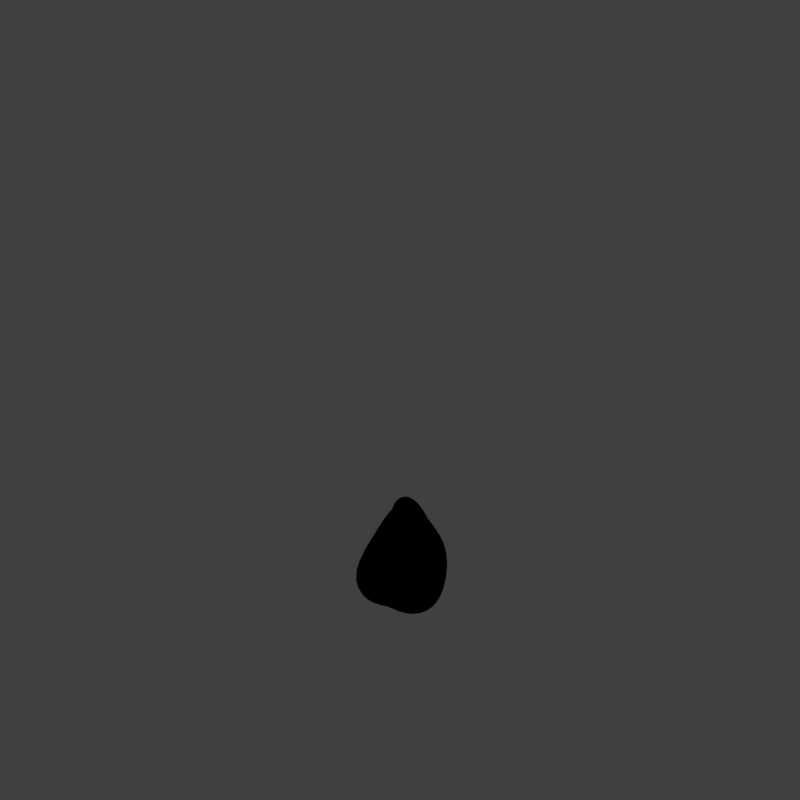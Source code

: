 # Source: tmbj_V001.blend  (saved by Blender 2.79.0; exported with 4.5.12 LTS)
import bpy
from mathutils import Matrix  # noqa: F401  (used for matrix-valued properties, if any)

bpy.ops.wm.read_factory_settings(use_empty=True)
scene = bpy.context.scene
scene.name = 'Scene'

# ---- collections
col_collection_1 = bpy.data.collections.new('Collection 1'); scene.collection.children.link(col_collection_1)
col_collection_11 = bpy.data.collections.new('Collection 11'); scene.collection.children.link(col_collection_11)
col_collection_11.hide_render = True
col_collection_11.hide_viewport = True

# ---- materials (node trees are filled in below, after node groups)
mat_material_000 = bpy.data.materials.new('Material.000')
mat_material_000.alpha_threshold = 0.0
mat_material_000.use_transparent_shadow = False
mat_material_000.diffuse_color = (0.01724, 0.1368, 0.05285, 1.0)
mat_material_000.specular_color = (0.2814, 0.5395, 0.4498)
mat_material_000.roughness = 0.5
mat_material_000.specular_intensity = 0.4059
mat_guide = bpy.data.materials.new('guide')
mat_guide.alpha_threshold = 0.0
mat_guide.use_transparent_shadow = False
mat_guide.diffuse_color = (1.0, 0.0, 0.004819, 1.0)
mat_guide.roughness = 0.5

# ---- material node trees

# ---- world
world_world = bpy.data.worlds.new('World'); scene.world = world_world
world_world.color = (0.05088, 0.05088, 0.05088)
world_world.use_sun_shadow = False
world_world.sun_shadow_jitter_overblur = 0.0
world_world.cycles.sampling_method = 'MANUAL'
world_world.light_settings.distance = 0.0

# ---- cameras
cam_camera = bpy.data.cameras.new('Camera')
cam_camera.type = 'ORTHO'
cam_camera.sensor_fit = 'HORIZONTAL'
cam_camera.clip_start = 220.0
cam_camera.clip_end = 340.0
cam_camera.lens = 35.0
cam_camera.sensor_width = 1.0
cam_camera.sensor_height = 18.0
cam_camera.ortho_scale = 33.94
cam_camera.shift_x = -8.625e-05
cam_camera.shift_y = 0.25
cam_camera.dof.focus_distance = 0.0
cam_camera.dof.aperture_fstop = 128.0
cam_camera.dof.aperture_blades = 6

# ---- lights
light_lightdome = bpy.data.lights.new('LightDome', 'SUN')
light_lightdome.transmission_factor = 0.0
light_lightdome.angle = 0.1993
light_lightdome.energy = 0.1
light_lightdome.shadow_buffer_clip_start = 0.5
light_lightdome.shadow_soft_size = 0.1
light_lightdome.shadow_cascade_max_distance = 1000.0
light_fillerlight = bpy.data.lights.new('FillerLight', 'SUN')
light_fillerlight.transmission_factor = 0.0
light_fillerlight.angle = 0.9273
light_fillerlight.energy = 0.5
light_fillerlight.shadow_buffer_clip_start = 0.5
light_fillerlight.shadow_soft_size = 0.5
light_fillerlight.shadow_cascade_max_distance = 1000.0
light_mainlight = bpy.data.lights.new('MainLight', 'SUN')
light_mainlight.transmission_factor = 0.0
light_mainlight.angle = 0.9273
light_mainlight.energy = 1.3
light_mainlight.shadow_buffer_clip_start = 0.5
light_mainlight.shadow_soft_size = 0.5
light_mainlight.shadow_cascade_max_distance = 1000.0

# ---- meshes
me_roundcube = bpy.data.meshes.new('Roundcube')
me_roundcube.from_pydata([(0.4298, 0.4282, -0.6887), (0.2344, 0.44, -0.7364), (0.06205, 0.4991, -0.7661), (-0.1749, 0.4627, -0.7839), (0.6436, 0.6508, -0.209), (0.3571, 0.7922, -0.3226), (0.01873, 0.7386, -0.3002), (-0.2865, 0.7379, -0.4619), (0.3654, 0.3105, 0.5035), (0.2372, 0.4294, 0.3918), (0.0541, 0.4367, 0.3467), (-0.1012, 0.3579, 0.343), (0.2409, 0.1651, 0.7444), (0.1816, 0.1945, 0.7124), (0.08788, 0.2261, 0.7657), (0.000913, 0.1282, 0.7372), (-0.3263, 0.3879, -0.7819), (-0.3351, 0.1692, -0.7149), (-0.3372, -0.00511, -0.6859), (-0.2991, -0.1907, -0.679), (-0.528, 0.5759, -0.3901), (-0.5272, 0.1929, -0.113), (-0.5324, -0.009902, -0.1212), (-0.5194, -0.2025, -0.1823), (-0.157, 0.1975, 0.4616), (-0.1534, 0.07802, 0.4803), (-0.2009, -0.01314, 0.4162), (-0.2558, -0.142, 0.3221), (-0.0227, 0.09117, 0.732), (-0.02687, 0.04454, 0.7648), (-0.04473, -0.009843, 0.7397), (-0.06081, -0.08006, 0.6028), (-0.3461, -0.4062, -0.6292), (-0.005727, -0.5129, -0.7737), (-0.02196, -0.5747, -0.7376), (0.2002, -0.5641, -0.7587), (-0.3528, -0.4238, -0.08055), (-0.1976, -0.6682, -0.2158), (0.03062, -0.7935, -0.2139), (0.278, -0.7472, -0.1478), (-0.2137, -0.307, 0.2932), (-0.1014, -0.4284, 0.2837), (0.04502, -0.4572, 0.2798), (0.2174, -0.5038, 0.3293), (-0.05853, -0.1932, 0.5208), (-0.01, -0.2741, 0.5758), (0.07227, -0.2794, 0.5588), (0.193, -0.3335, 0.5756), (0.3932, -0.4292, -0.6454), (0.3999, -0.1949, -0.6448), (0.4511, -0.001826, -0.5843), (0.4285, 0.1686, -0.5922), (0.5177, -0.5373, -0.009724), (0.7605, -0.2759, -0.1312), (0.7659, -0.003771, -0.03188), (0.7563, 0.2715, -0.07841), (0.4192, -0.4428, 0.3688), (0.5571, -0.2186, 0.3858), (0.5148, -0.007044, 0.4967), (0.4478, 0.171, 0.5364), (0.3039, -0.301, 0.5822), (0.3666, -0.144, 0.6593), (0.34, 0.006845, 0.7772), (0.2896, 0.1328, 0.8332), (0.2007, -0.2694, -0.8218), (0.04772, -0.2266, -0.8103), (-0.08074, -0.2714, -0.7849), (0.2321, -0.01613, -0.7162), (0.05336, -0.01217, -0.7457), (-0.1205, -0.01644, -0.7199), (0.254, 0.2022, -0.7304), (0.04937, 0.1869, -0.708), (-0.1366, 0.1926, -0.7931), (0.1977, 0.06988, 0.7793), (0.1474, 0.1093, 0.8283), (0.06555, 0.09252, 0.8591), (0.05611, 0.1401, 0.7543), (0.000388, 0.03635, 0.8216), (0.2184, 0.0816, 0.8542), (0.1576, 0.07719, 0.9216), (0.06733, 0.04195, 0.9618), (0.02715, 0.03276, 0.8902), (0.004785, 0.02885, 0.8463), (0.2578, 0.001792, 0.9453), (0.153, -0.01848, 1.096), (0.07139, -0.01996, 1.156), (0.0238, -0.0195, 1.077), (-0.009745, -0.00687, 0.8927), (0.2713, -0.1225, 0.9073), (0.1483, -0.1049, 1.064), (0.07176, -0.07956, 1.107), (0.02601, -0.07306, 1.048), (-0.01428, -0.06626, 0.8578), (0.2402, -0.244, 0.7891), (0.1596, -0.2362, 0.886), (0.07083, -0.1839, 0.9151), (0.01778, -0.1817, 0.8542), (-0.03555, -0.1516, 0.7698)], [], [(0, 1, 5, 4), (1, 2, 6, 5), (2, 3, 7, 6), (3, 16, 20, 7), (4, 5, 9, 8), (5, 6, 10, 9), (6, 7, 11, 10), (7, 20, 24, 11), (8, 9, 13, 12), (9, 10, 14, 13), (10, 11, 15, 14), (11, 24, 28, 15), (12, 13, 74, 73), (13, 14, 75, 74), (14, 15, 76, 75), (15, 28, 77, 76), (16, 17, 21, 20), (17, 18, 22, 21), (18, 19, 23, 22), (19, 32, 36, 23), (20, 21, 25, 24), (21, 22, 26, 25), (22, 23, 27, 26), (23, 36, 40, 27), (24, 25, 29, 28), (25, 26, 30, 29), (26, 27, 31, 30), (27, 40, 44, 31), (28, 29, 82, 77), (29, 30, 87, 82), (30, 31, 92, 87), (31, 44, 97, 92), (32, 33, 37, 36), (33, 34, 38, 37), (34, 35, 39, 38), (35, 48, 52, 39), (36, 37, 41, 40), (37, 38, 42, 41), (38, 39, 43, 42), (39, 52, 56, 43), (40, 41, 45, 44), (41, 42, 46, 45), (42, 43, 47, 46), (43, 56, 60, 47), (44, 45, 96, 97), (45, 46, 95, 96), (46, 47, 94, 95), (47, 60, 93, 94), (48, 49, 53, 52), (49, 50, 54, 53), (50, 51, 55, 54), (51, 0, 4, 55), (52, 53, 57, 56), (53, 54, 58, 57), (54, 55, 59, 58), (55, 4, 8, 59), (56, 57, 61, 60), (57, 58, 62, 61), (58, 59, 63, 62), (59, 8, 12, 63), (60, 61, 88, 93), (61, 62, 83, 88), (62, 63, 78, 83), (63, 12, 73, 78), (48, 35, 64, 49), (35, 34, 65, 64), (34, 33, 66, 65), (33, 32, 19, 66), (49, 64, 67, 50), (64, 65, 68, 67), (65, 66, 69, 68), (66, 19, 18, 69), (50, 67, 70, 51), (67, 68, 71, 70), (68, 69, 72, 71), (69, 18, 17, 72), (51, 70, 1, 0), (70, 71, 2, 1), (71, 72, 3, 2), (72, 17, 16, 3), (73, 74, 79, 78), (74, 75, 80, 79), (75, 76, 81, 80), (76, 77, 82, 81), (78, 79, 84, 83), (79, 80, 85, 84), (80, 81, 86, 85), (81, 82, 87, 86), (83, 84, 89, 88), (84, 85, 90, 89), (85, 86, 91, 90), (86, 87, 92, 91), (88, 89, 94, 93), (89, 90, 95, 94), (90, 91, 96, 95), (91, 92, 97, 96)])
me_roundcube.materials.append(mat_material_000)
me_roundcube.use_remesh_preserve_volume = False
me_roundcube.use_remesh_preserve_attributes = False
me_roundcube.use_mirror_vertex_groups = False
me_roundcube.update()
me_plane_001 = bpy.data.meshes.new('Plane.001')
me_plane_001.from_pydata([(-2.0, -2.0, 0.0), (2.0, -2.0, 0.0), (-2.0, 2.0, 0.0), (2.0, 2.0, 0.0), (-1.864, 1.864, 0.0), (-1.864, -1.864, 0.0), (1.864, -1.864, 0.0), (1.864, 1.864, 0.0)], [], [(5, 4, 2, 0), (6, 5, 0, 1), (7, 6, 1, 3), (4, 7, 3, 2)])
me_plane_001.materials.append(mat_guide)
me_plane_001.use_remesh_preserve_volume = False
me_plane_001.use_remesh_preserve_attributes = False
me_plane_001.use_mirror_vertex_groups = False
me_plane_001.update()
me_cube_001 = bpy.data.meshes.new('Cube.001')
me_cube_001.from_pydata([(-2.0, -2.0, 0.0), (-2.0, -2.0, 1.633), (-2.0, 2.0, 0.0), (-2.0, 2.0, 1.633), (2.0, -2.0, 0.0), (2.0, -2.0, 1.633), (2.0, 2.0, 0.0), (2.0, 2.0, 1.633)], [], [(0, 1, 3, 2), (2, 3, 7, 6), (6, 7, 5, 4), (4, 5, 1, 0), (2, 6, 4, 0), (7, 3, 1, 5)])
me_cube_001.use_remesh_preserve_volume = False
me_cube_001.use_remesh_preserve_attributes = False
me_cube_001.use_mirror_vertex_groups = False
me_cube_001.update()
me_cube_004 = bpy.data.meshes.new('Cube.004')
me_cube_004.from_pydata([(1.0, -1.0, -0.4186), (-1.0, -1.0, 3.121), (-1.0, 1.0, 3.121), (1.0, -1.0, 3.121), (-1.0, 0.0, -0.997), (1.0, 1.0, 3.121), (-1.0, -1.0, 0.0), (-1.0, 0.0, 3.121), (-1.0, 1.0, 0.0), (-5.96e-08, 1.0, -0.997), (0.0, 1.0, 3.121), (1.0, 1.0, 0.0), (1.0, 0.0, -0.997), (1.0, 0.0, 3.121), (1.0, -1.0, 0.0), (-5.96e-08, -1.0, -0.997), (0.0, -1.0, 3.121), (0.0, 0.0, 3.121), (0.0, 0.0, -0.997), (0.0, -1.0, 0.0), (1.0, 0.0, 0.0), (0.0, 1.0, 0.0), (-1.0, 0.0, 0.0), (-1.0, -1.0, -0.4197), (-1.0, 1.0, -0.4197), (1.0, 1.0, -0.4197)], [], [(22, 7, 2, 8), (21, 10, 5, 11), (20, 13, 3, 14), (19, 16, 1, 6), (18, 12, 15), (17, 7, 1, 16), (13, 17, 16, 3), (5, 10, 17, 13), (10, 2, 7, 17), (4, 18, 15), (9, 12, 18), (15, 19, 6, 23), (14, 3, 16, 19), (4, 9, 18), (11, 5, 13, 20), (9, 21, 11, 25), (8, 2, 10, 21), (4, 22, 8, 24), (15, 0, 14, 19), (6, 1, 7, 22), (4, 23, 6, 22), (12, 25, 11, 20), (0, 12, 20, 14), (9, 24, 8, 21), (25, 12, 9), (0, 15, 12), (15, 23, 4), (4, 24, 9)])
me_cube_004.use_remesh_preserve_volume = False
me_cube_004.use_remesh_preserve_attributes = False
me_cube_004.use_mirror_vertex_groups = False
me_cube_004.update()
me_cube_000 = bpy.data.meshes.new('Cube.000')
me_cube_000.from_pydata([(-3.301, -3.629, 2.427), (-2.239, -3.542, -3.413), (2.059, -2.806, 3.343), (3.124, -2.659, -2.318), (-3.147, 2.582, 1.019), (-2.394, 2.33, -2.359), (0.8742, 3.46, -1.76), (0.2473, 3.764, 1.682), (-1.148, 8.59, -0.5144), (-1.237, 8.566, -0.0158), (-1.691, 8.083, -0.08389), (-1.593, 8.109, -0.6306), (-2.893, 1.243, -2.557), (2.558, 3.043, -1.908), (1.757, 3.194, 2.108), (-3.602, 1.398, 1.372), (-0.9261, 6.349, -0.6331), (-0.6147, 5.383, -0.335), (-1.693, 6.011, -1.854), (-1.793, 4.968, -2.162), (-0.3331, 5.318, -1.883), (-0.7403, 6.323, -1.656), (-2.128, 5.02, -0.6238), (-1.91, 6.03, -0.8115), (-0.3072, 5.065, 0.9996), (-2.034, 4.368, -1.668), (0.1048, 4.942, -1.264), (-2.526, 4.469, 0.5736), (-0.8515, 6.942, -0.6792), (-1.85, 6.591, 0.05256), (-1.011, 6.954, 0.2009), (-1.666, 6.584, -0.8546)], [], [(3, 2, 0, 1), (13, 12, 5, 6), (14, 13, 6, 7), (12, 15, 4, 5), (15, 14, 7, 4), (28, 31, 11, 8), (29, 30, 9, 10), (31, 29, 10, 11), (30, 28, 8, 9), (0, 2, 14, 15), (1, 0, 15, 12), (2, 3, 13, 14), (3, 1, 12, 13), (11, 10, 9, 8), (24, 26, 20, 17), (17, 20, 21, 16), (25, 27, 22, 19), (19, 22, 23, 18), (27, 24, 17, 22), (22, 17, 16, 23), (26, 25, 19, 20), (20, 19, 18, 21), (6, 5, 25, 26), (4, 7, 24, 27), (5, 4, 27, 25), (7, 6, 26, 24), (16, 21, 28, 30), (18, 23, 29, 31), (23, 16, 30, 29), (21, 18, 31, 28)])
me_cube_000.polygons.foreach_set('use_smooth', [True] * 30)
_uv = me_cube_000.uv_layers.new(name='UVMap')
_uv.uv.foreach_set('vector', [0.09639, 0.2268, 0.06652, 0.2451, 0.1297, 0.2519, 0.1611, 0.2344, 0.1308, 0.2922, 0.1611, 0.2951, 0.1533, 0.3771, 0.1373, 0.3763, 0.1159, 0.2998, 0.1308, 0.2922, 0.1373, 0.3763, 0.1294, 0.3795, 0.1611, 0.2951, 0.1459, 0.3025, 0.1452, 0.3803, 0.1533, 0.3771, 0.1459, 0.3025, 0.1159, 0.2998, 0.1294, 0.3795, 0.1452, 0.3803, 0.1346, 0.4749, 0.1486, 0.4651, 0.1476, 0.4828, 0.1341, 0.4946, 0.1422, 0.4671, 0.1291, 0.4766, 0.129, 0.496, 0.1416, 0.4845, 0.1486, 0.4651, 0.1422, 0.4671, 0.1416, 0.4845, 0.1476, 0.4828, 0.1291, 0.4766, 0.1346, 0.4749, 0.1341, 0.4946, 0.129, 0.496, 0.1297, 0.2519, 0.06652, 0.2451, 0.1159, 0.2998, 0.1459, 0.3025, 0.1611, 0.2344, 0.1297, 0.2519, 0.1459, 0.3025, 0.1611, 0.2951, 0.06652, 0.2451, 0.09639, 0.2268, 0.1308, 0.2922, 0.1159, 0.2998, 0.09639, 0.2268, 0.1611, 0.2344, 0.1611, 0.2951, 0.1308, 0.2922, 0.1476, 0.4828, 0.1416, 0.4845, 0.129, 0.496, 0.1341, 0.4946, 0.1293, 0.3989, 0.1368, 0.396, 0.1362, 0.4157, 0.1293, 0.4184, 0.1293, 0.4184, 0.1362, 0.4157, 0.1352, 0.4552, 0.1292, 0.4572, 0.1524, 0.3947, 0.1446, 0.3977, 0.144, 0.415, 0.1514, 0.4123, 0.1514, 0.4123, 0.144, 0.415, 0.1428, 0.4498, 0.1495, 0.4475, 0.1446, 0.3977, 0.1293, 0.3989, 0.1293, 0.4184, 0.144, 0.415, 0.144, 0.415, 0.1293, 0.4184, 0.1292, 0.4572, 0.1428, 0.4498, 0.1368, 0.396, 0.1524, 0.3947, 0.1514, 0.4123, 0.1362, 0.4157, 0.1362, 0.4157, 0.1514, 0.4123, 0.1495, 0.4475, 0.1352, 0.4552, 0.1373, 0.3763, 0.1533, 0.3771, 0.1524, 0.3947, 0.1368, 0.396, 0.1452, 0.3803, 0.1294, 0.3795, 0.1293, 0.3989, 0.1446, 0.3977, 0.1533, 0.3771, 0.1452, 0.3803, 0.1446, 0.3977, 0.1524, 0.3947, 0.1294, 0.3795, 0.1373, 0.3763, 0.1368, 0.396, 0.1293, 0.3989, 0.1292, 0.4572, 0.1352, 0.4552, 0.1346, 0.4749, 0.1291, 0.4766, 0.1495, 0.4475, 0.1428, 0.4498, 0.1422, 0.4671, 0.1486, 0.4651, 0.1428, 0.4498, 0.1292, 0.4572, 0.1291, 0.4766, 0.1422, 0.4671, 0.1352, 0.4552, 0.1495, 0.4475, 0.1486, 0.4651, 0.1346, 0.4749])
me_cube_000.materials.append(mat_material_000)
me_cube_000.use_remesh_preserve_volume = False
me_cube_000.use_remesh_preserve_attributes = False
me_cube_000.use_mirror_vertex_groups = False
me_cube_000.update()

# ---- objects
ob_roundcube = bpy.data.objects.new('Roundcube', me_roundcube)
ob_rig = bpy.data.objects.new('Rig', None)
ob_verticaljoint = bpy.data.objects.new('VerticalJoint', None)
ob_lightdome = bpy.data.objects.new('LightDome', light_lightdome)
ob_fillerlight = bpy.data.objects.new('FillerLight', light_fillerlight)
ob_mainlight = bpy.data.objects.new('Mainlight', light_mainlight)
ob_camera = bpy.data.objects.new('Camera', cam_camera)
ob_plane_001 = bpy.data.objects.new('Plane.001', me_plane_001)
ob_cube_001 = bpy.data.objects.new('Cube.001', me_cube_001)
ob_cube_007 = bpy.data.objects.new('Cube.007', me_cube_004)
ob_cabbage_leaves = bpy.data.objects.new('Cabbage_Leaves', me_cube_000)

# ---- transforms, parenting, visibility, modifiers, constraints
ob_roundcube.location = (0.0, 0.0, 1.943)
ob_roundcube.scale = (2.349, 2.349, 2.349)
ob_roundcube.lineart.crease_threshold = 0.0
_m = ob_roundcube.modifiers.new('Subsurf', 'SUBSURF')
_m.uv_smooth = 'PRESERVE_CORNERS'
_m.quality = 2
_m.levels = 2
_m.show_only_control_edges = False
_m = ob_roundcube.modifiers.new('Displace', 'DISPLACE')
_m.strength = 0.34
_m = ob_roundcube.modifiers.new('ParticleSystem 1', 'PARTICLE_SYSTEM')
ob_rig.location = (0.0, 0.0, 0.0)
ob_rig.rotation_mode = 'YXZ'
ob_rig.rotation_euler = (0.0, 0.0, -0.7854)
ob_rig.empty_image_offset = (0.0, 0.0)
ob_rig.hide_select = True
ob_rig.lineart.crease_threshold = 0.0
ob_verticaljoint.parent = ob_rig
ob_verticaljoint.location = (0.0, 0.0, 0.0)
ob_verticaljoint.empty_image_offset = (0.0, 0.0)
ob_verticaljoint.hide_select = True
ob_verticaljoint.lineart.crease_threshold = 0.0
ob_lightdome.parent = ob_verticaljoint
ob_lightdome.location = (0.0, 0.0, 0.0)
ob_lightdome.hide_select = True
ob_lightdome.lineart.crease_threshold = 0.0
ob_fillerlight.parent = ob_verticaljoint
ob_fillerlight.location = (0.0, 0.0, 0.0)
ob_fillerlight.rotation_euler = (0.0, -1.265, 2.007)
ob_fillerlight.hide_select = True
ob_fillerlight.lineart.crease_threshold = 0.0
ob_mainlight.parent = ob_verticaljoint
ob_mainlight.location = (0.0, 0.0, 0.0)
ob_mainlight.rotation_euler = (1.178, 0.0, 1.571)
ob_mainlight.hide_select = True
ob_mainlight.lineart.crease_threshold = 0.0
ob_camera.parent = ob_verticaljoint
ob_camera.location = (0.0, -241.9, 139.7)
ob_camera.rotation_euler = (1.047, 0.0, 0.0)
ob_camera.hide_select = True
ob_camera.lineart.crease_threshold = 0.0
ob_plane_001.location = (0.0, 0.0, 0.0)
ob_plane_001.hide_render = True
ob_plane_001.lineart.crease_threshold = 0.0
ob_cube_001.location = (0.0, 0.0, 0.0)
ob_cube_001.scale = (1.0, 1.0, 0.5)
ob_cube_001.hide_render = True
ob_cube_001.display_type = 'WIRE'
ob_cube_001.lineart.crease_threshold = 0.0
_m = ob_cube_001.modifiers.new('Array', 'ARRAY')
_m.count = 18
_m.constant_offset_displace = (0.0, 0.0, 0.0)
_m.relative_offset_displace = (0.0, 0.0, 1.0)
ob_cube_007.location = (-2.384e-07, 0.0, 2.82)
ob_cube_007.rotation_euler = (0.0, -0.0, 0.7854)
ob_cube_007.scale = (2.828, 2.828, 2.828)
ob_cube_007.hide_render = True
ob_cube_007.display_type = 'WIRE'
ob_cube_007.lineart.crease_threshold = 0.0
ob_cabbage_leaves.location = (0.0, 0.0, 0.0)
ob_cabbage_leaves.scale = (0.7399, 0.7399, 0.7399)
ob_cabbage_leaves.lineart.crease_threshold = 0.0
_m = ob_cabbage_leaves.modifiers.new('Subsurf', 'SUBSURF')
_m.uv_smooth = 'PRESERVE_CORNERS'
_m.quality = 1
_m.render_levels = 1
_m.show_only_control_edges = False

# ---- collection membership
col_collection_1.objects.link(ob_roundcube)
col_collection_1.objects.link(ob_rig)
col_collection_1.objects.link(ob_verticaljoint)
col_collection_1.objects.link(ob_lightdome)
col_collection_1.objects.link(ob_fillerlight)
col_collection_1.objects.link(ob_mainlight)
col_collection_1.objects.link(ob_camera)
col_collection_1.objects.link(ob_plane_001)
col_collection_1.objects.link(ob_cube_001)
col_collection_1.objects.link(ob_cube_007)
col_collection_11.objects.link(ob_cabbage_leaves)
def _layer_coll(name, lc=None):
    lc = lc or bpy.context.view_layer.layer_collection
    for c in lc.children:
        if c.name == name: return c
        r = _layer_coll(name, c)
        if r: return r
_layer_coll('Collection 1').holdout = True

# ---- scene / render settings (as saved in the file)
scene.camera = ob_camera
scene.frame_start = 1; scene.frame_end = 250; scene.frame_set(0)
scene.render.engine = 'BLENDER_EEVEE_NEXT'
scene.render.image_settings.compression = 0
scene.render.resolution_x = 384
scene.render.resolution_y = 384
scene.render.dither_intensity = 0.0
scene.render.film_transparent = True
scene.cycles.use_denoising = False
scene.cycles.samples = 128
scene.cycles.sampling_pattern = 'TABULATED_SOBOL'
scene.cycles.use_adaptive_sampling = False
scene.cycles.use_light_tree = False
scene.cycles.blur_glossy = 0.0
scene.cycles.sample_clamp_indirect = 0.0
scene.view_settings.view_transform = 'Standard'
bpy.context.view_layer.update()
